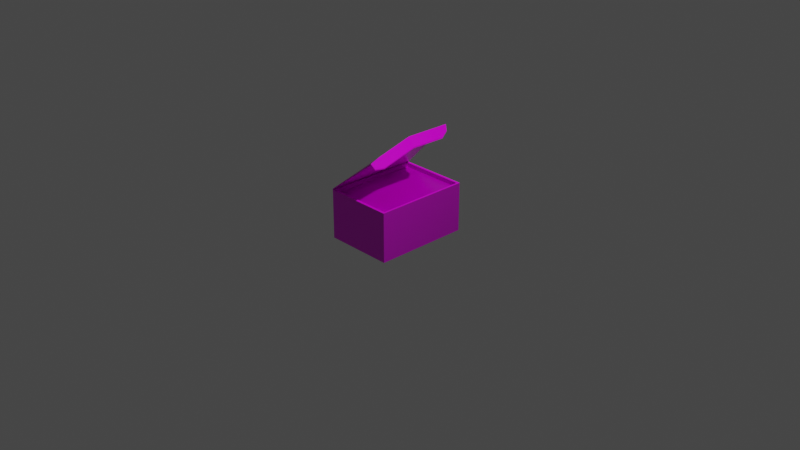 # Source: shotgun_shells.blend  (saved by Blender 2.83.18; exported with 4.5.12 LTS)
import bpy
from mathutils import Matrix  # noqa: F401  (used for matrix-valued properties, if any)

bpy.ops.wm.read_factory_settings(use_empty=True)
scene = bpy.context.scene
scene.name = 'Scene'

# ---- collections
col_collection = bpy.data.collections.new('Collection'); scene.collection.children.link(col_collection)

# ---- images (referenced by path relative to the original .blend; pixels are not part of the script)
import os
ASSET_DIR = os.environ.get("B2B_ASSET_DIR", "")  # directory of the original .blend (textures are referenced by path, not embedded)
HERE = os.path.dirname(os.path.abspath(__file__))  # packed textures are extracted next to this script under _unpacked/

def load_image(name, relpath, width, height, colorspace="sRGB"):
    """Load a texture the original file referenced (path relative to the .blend, or extracted next to this script)."""
    p = next((c for c in (os.path.join(HERE, relpath), os.path.join(ASSET_DIR, relpath)) if relpath and os.path.exists(c)), "")
    if p:
        img = bpy.data.images.load(p, check_existing=True)
        img.name = name
    else:  # same state as the original file: an image datablock whose file is absent (Cycles renders it pink)
        img = bpy.data.images.new(name, width, height)
        img.source = "FILE"
        img.filepath = "//" + (relpath or name)
    img.colorspace_settings.name = colorspace
    return img
img_shotgun_shells_texture_png = load_image('shotgun_shells_texture.png', 'shotgun_shells_texture.png', 1024, 1024, 'sRGB')
img_shotgun_shells_texture_roughness_png = load_image('shotgun_shells_texture_roughness.png', 'shotgun_shells_texture_roughness.png', 1024, 1024, 'sRGB')
img_shotgun_shells_texture_normal_bmp = load_image('shotgun_shells_texture_normal.bmp', 'shotgun_shells_texture_normal.bmp', 1024, 1024, 'sRGB')

# ---- materials (node trees are filled in below, after node groups)
mat_material = bpy.data.materials.new('Material')
mat_material.alpha_threshold = 0.0
mat_material.use_transparent_shadow = False
mat_material.line_color = (0.0, 0.0, 0.0, 1.0)

# ---- node groups
ng_auto_smooth = bpy.data.node_groups.new('Auto Smooth', 'GeometryNodeTree')
_s = ng_auto_smooth.interface.new_socket(name='Geometry', in_out='OUTPUT', socket_type='NodeSocketGeometry')
_s = ng_auto_smooth.interface.new_socket(name='Geometry', in_out='INPUT', socket_type='NodeSocketGeometry')
_s = ng_auto_smooth.interface.new_socket(name='Angle', in_out='INPUT', socket_type='NodeSocketFloat')
_s.subtype = 'ANGLE'
_s.min_value = 0.0
_s.max_value = 3.142
ng_auto_smooth.is_modifier = True
_N = ng_auto_smooth.nodes; _L = ng_auto_smooth.links
n0 = _N.new('NodeGroupOutput'); n0.name = 'Group Output'; n0.location = (480, -100)
n1 = _N.new('NodeGroupInput'); n1.name = 'Group Input'; n1.location = (-420, -300)
n2 = _N.new('NodeGroupInput'); n2.name = 'Group Input.001'; n2.location = (-60, -100)
n3 = _N.new('GeometryNodeSetShadeSmooth'); n3.name = 'Set Shade Smooth'; n3.location = (120, -100)
n3.domain = 'EDGE'
n4 = _N.new('GeometryNodeSetShadeSmooth'); n4.name = 'Set Shade Smooth.001'; n4.location = (300, -100)
n5 = _N.new('GeometryNodeInputMeshEdgeAngle'); n5.name = 'Edge Angle'; n5.location = (-420, -220)
n6 = _N.new('GeometryNodeInputEdgeSmooth'); n6.name = 'Is Edge Smooth'; n6.location = (-60, -160)
n7 = _N.new('GeometryNodeInputShadeSmooth'); n7.name = 'Is Face Smooth'; n7.location = (-240, -340)
n8 = _N.new('FunctionNodeBooleanMath'); n8.name = 'Boolean Math'; n8.location = (-60, -220)
n9 = _N.new('FunctionNodeCompare'); n9.name = 'Compare'; n9.location = (-240, -180)
n9.operation = 'LESS_EQUAL'
_L.new(n5.outputs[0], n9.inputs[0])
_L.new(n4.outputs[0], n0.inputs[0])
_L.new(n1.outputs[1], n9.inputs[1])
_L.new(n9.outputs[0], n8.inputs[0])
_L.new(n7.outputs[0], n8.inputs[1])
_L.new(n2.outputs[0], n3.inputs[0])
_L.new(n6.outputs[0], n3.inputs[1])
_L.new(n3.outputs[0], n4.inputs[0])
_L.new(n8.outputs[0], n3.inputs[2])
n0.is_active_output = True

# ---- material node trees
mat_material.use_nodes = True; mat_material.node_tree.nodes.clear()
_N = mat_material.node_tree.nodes; _L = mat_material.node_tree.links
n0 = _N.new('ShaderNodeOutputMaterial'); n0.name = 'Material Output'; n0.location = (213, 299)
n1 = _N.new('ShaderNodeBsdfPrincipled'); n1.name = 'Principled BSDF'; n1.location = (-77, 299)
n1.distribution = 'GGX'
n1.subsurface_method = 'BURLEY'
n1.inputs[3].default_value = 1.45
n1.inputs[27].default_value = (0.0, 0.0, 0.0, 1.0)
n1.inputs[28].default_value = 1.0
n2 = _N.new('ShaderNodeTexImage'); n2.name = 'Image Texture'; n2.location = (-509, 271)
n2.image = img_shotgun_shells_texture_png
n3 = _N.new('ShaderNodeNormalMap'); n3.name = 'Normal Map'; n3.location = (-275, -233)
n3.inputs[0].default_value = 0.4
n4 = _N.new('ShaderNodeTexImage'); n4.name = 'Image Texture.001'; n4.location = (-698, 21)
n4.image = img_shotgun_shells_texture_roughness_png
n5 = _N.new('ShaderNodeTexImage'); n5.name = 'Image Texture.002'; n5.location = (-579, -279)
n5.image = img_shotgun_shells_texture_normal_bmp
_L.new(n1.outputs[0], n0.inputs[0])
_L.new(n2.outputs[0], n1.inputs[0])
_L.new(n4.outputs[0], n1.inputs[2])
_L.new(n5.outputs[0], n3.inputs[1])
_L.new(n3.outputs[0], n1.inputs[5])
n0.is_active_output = True

# ---- world
world_world = bpy.data.worlds.new('World'); scene.world = world_world
world_world.use_nodes = True; world_world.node_tree.nodes.clear()
_N = world_world.node_tree.nodes; _L = world_world.node_tree.links
n0 = _N.new('ShaderNodeOutputWorld'); n0.name = 'World Output'; n0.location = (300, 300)
n1 = _N.new('ShaderNodeBackground'); n1.name = 'Background'; n1.location = (10, 300)
n1.inputs[0].default_value = (0.05088, 0.05088, 0.05088, 1.0)
_L.new(n1.outputs[0], n0.inputs[0])
n0.is_active_output = True
world_world.color = (0.05088, 0.05088, 0.05088)
world_world.use_sun_shadow = False
world_world.sun_shadow_jitter_overblur = 0.0

# ---- cameras
cam_camera = bpy.data.cameras.new('Camera')
cam_camera.clip_end = 100.0
cam_camera.ortho_scale = 7.314

# ---- lights
light_light = bpy.data.lights.new('Light', 'POINT')
light_light.transmission_factor = 0.0
light_light.energy = 1000.0
light_light.shadow_soft_size = 0.1
light_light.shadow_maximum_resolution = 0.006
light_light.use_absolute_resolution = True

# ---- meshes
me_cube = bpy.data.meshes.new('Cube')
me_cube.from_pydata([(0.4462, 0.4045, 0.4202), (0.4462, 0.4045, -0.1048), (0.4462, -0.619, 0.4202), (0.4462, -0.619, -0.1048), (-0.2905, 0.4045, 0.4202), (-0.2905, 0.4045, -0.1048), (-0.2905, -0.619, 0.4202), (-0.2905, -0.619, -0.1048), (0.2753, 0.3666, 0.9937), (0.2753, -0.619, 0.8596), (0.3106, 0.3422, 0.9435), (0.3106, -0.5976, 0.8095), (0.3395, -0.5077, 0.8074), (0.3395, 0.2575, 0.9026), (0.3395, -0.1251, 0.909), (0.4276, -0.5932, 0.4202), (-0.2719, -0.5932, 0.4202), (0.4276, 0.3786, 0.4202), (-0.2719, 0.3786, 0.4202), (0.4203, -0.583, 0.3791), (-0.2645, -0.583, 0.3791), (0.4203, 0.3685, 0.3791), (-0.2645, 0.3685, 0.3791), (-0.2905, -0.619, 0.4322), (-0.2905, 0.4045, 0.4322), (0.2753, 0.2526, 1.006), (0.2753, 0.3666, 1.006), (0.2753, -0.619, 0.8716), (0.3395, 0.2575, 0.9146), (0.3106, 0.3422, 0.9556), (0.3106, -0.5976, 0.8215), (0.2753, -0.5126, 0.9105), (0.2753, -0.13, 1.012), (0.3395, -0.5077, 0.8194), (0.3395, -0.1251, 0.921)], [], [(0, 4, 18, 17), (3, 2, 6, 7), (7, 6, 4, 5), (5, 1, 3, 7), (1, 0, 2, 3), (5, 4, 0, 1), (8, 4, 24, 26), (10, 8, 26, 29), (4, 6, 23, 24), (13, 10, 29, 28), (12, 14, 34, 33), (17, 18, 22, 21), (6, 2, 15, 16), (4, 6, 16, 18), (2, 0, 17, 15), (21, 22, 20, 19), (15, 17, 21, 19), (18, 16, 20, 22), (16, 15, 19, 20), (24, 23, 27, 31, 32, 25, 26), (31, 27, 30, 33), (26, 25, 28, 29), (32, 31, 33, 34), (25, 32, 34, 28), (11, 12, 33, 30), (9, 11, 30, 27), (6, 9, 27, 23), (14, 13, 28, 34), (4, 8, 9, 6), (13, 14, 12, 11, 9, 8, 10)])
me_cube.polygons.foreach_set('use_smooth', [1, 1, 1, 1, 1, 1, 0, 0, 1, 0, 0, 1, 1, 1, 1, 1, 1, 1, 1, 1, 1, 1, 1, 1, 0, 0, 0, 0, 0, 0])
_uv = me_cube.uv_layers.new(name='UVMap')
_uv.uv.foreach_set('vector', [0.09916, 0.7804, 0.005554, 0.7839, 0.007717, 0.7809, 0.09711, 0.7774, 0.4998, 0.8357, 0.4998, 0.9848, 0.2906, 0.9848, 0.2906, 0.8357, 0.2906, 0.8357, 0.2906, 0.9848, -3.85e-05, 0.9848, -3.85e-05, 0.8357, 0.1512, 0.5189, 0.1512, 0.6198, 0.01103, 0.6198, 0.01103, 0.5189, 0.7905, 0.8357, 0.7905, 0.9848, 0.4998, 0.9848, 0.4998, 0.8357, 0.9997, 0.8357, 0.9997, 0.9848, 0.7905, 0.9848, 0.7905, 0.8357, 0.0, 0.0, 0.0, 0.0, 0.0, 0.0, 0.0, 0.0, 0.0, 0.0, 0.0, 0.0, 0.0, 0.0, 0.0, 0.0, -3.85e-05, 0.9848, 0.2906, 0.9848, 0.2906, 0.9848, -3.85e-05, 0.9848, 0.0, 0.0, 0.0, 0.0, 0.0, 0.0, 0.0, 0.0, 0.0, 0.0, 0.0, 0.0, 0.0, 0.0, 0.0, 0.0, 0.09711, 0.7774, 0.007717, 0.7809, 0.01215, 0.7749, 0.09159, 0.7728, 0.005556, 0.661, 0.09916, 0.6575, 0.097, 0.6605, 0.00761, 0.664, 0.005554, 0.7839, 0.005556, 0.661, 0.00761, 0.664, 0.007717, 0.7809, 0.09916, 0.6575, 0.09916, 0.7804, 0.09711, 0.7774, 0.097, 0.6605, 0.5911, 0.6547, 0.5911, 0.3801, 0.9726, 0.3801, 0.9726, 0.6547, 0.097, 0.6605, 0.09711, 0.7774, 0.09159, 0.7728, 0.09256, 0.6665, 0.007717, 0.7809, 0.00761, 0.664, 0.01313, 0.6686, 0.01215, 0.7749, 0.00761, 0.664, 0.097, 0.6605, 0.09256, 0.6665, 0.01313, 0.6686, 0.5346, 0.3294, 0.5346, 0.711, 0.2754, 0.7011, 0.2706, 0.6614, 0.26, 0.528, 0.2464, 0.3974, 0.2438, 0.3567, 0.2706, 0.6614, 0.2754, 0.7011, 0.2517, 0.7025, 0.2333, 0.6732, 0.2438, 0.3567, 0.2464, 0.3974, 0.2068, 0.3987, 0.2224, 0.3669, 0.26, 0.528, 0.2706, 0.6614, 0.2333, 0.6732, 0.2215, 0.5337, 0.2464, 0.3974, 0.26, 0.528, 0.2215, 0.5337, 0.2068, 0.3987, 0.0, 0.0, 0.0, 0.0, 0.0, 0.0, 0.0, 0.0, 0.0, 0.0, 0.0, 0.0, 0.0, 0.0, 0.0, 0.0, 0.0, 0.0, 0.0, 0.0, 0.0, 0.0, 0.0, 0.0, 0.0, 0.0, 0.0, 0.0, 0.0, 0.0, 0.0, 0.0, 0.123, 0.8401, 0.1268, 0.9318, 0.01365, 0.9308, 0.007012, 0.8496, 0.1133, 0.9433, 0.07, 0.9388, 0.02507, 0.9417, 0.01495, 0.9381, 0.01365, 0.9308, 0.1268, 0.9318, 0.1234, 0.9385])
me_cube.materials.append(mat_material)
me_cube.use_remesh_preserve_volume = False
me_cube.use_remesh_preserve_attributes = False
me_cube.use_mirror_vertex_groups = False
me_cube.update()

# ---- objects
ob_cube = bpy.data.objects.new('Cube', me_cube)
ob_light = bpy.data.objects.new('Light', light_light)
ob_camera = bpy.data.objects.new('Camera', cam_camera)

# ---- transforms, parenting, visibility, modifiers, constraints
ob_cube.location = (0.0, 0.0, 0.0)
ob_cube.lock_rotations_4d = False
ob_cube.empty_display_type = 'ARROWS'
ob_cube.lineart.crease_threshold = 0.0
_m = ob_cube.modifiers.new('Auto Smooth', 'NODES')
_m.node_group = ng_auto_smooth
_gi = [s.identifier for s in ng_auto_smooth.interface.items_tree if s.item_type == 'SOCKET' and s.in_out == 'INPUT']
_m[_gi[1]] = 0.5236  # Angle
ob_light.location = (4.076, 1.005, 5.904)
ob_light.rotation_euler = (0.6503, 0.05522, 1.866)
ob_light.lock_rotations_4d = False
ob_light.empty_display_type = 'ARROWS'
ob_light.color = (0.0, 0.0, 0.0, 0.0)
ob_light.lineart.crease_threshold = 0.0
ob_camera.location = (7.359, -6.926, 4.958)
ob_camera.rotation_euler = (1.109, 0.0, 0.8149)
ob_camera.lock_rotations_4d = False
ob_camera.empty_display_type = 'ARROWS'
ob_camera.color = (0.0, 0.0, 0.0, 0.0)
ob_camera.display_type = 'WIRE'
ob_camera.lineart.crease_threshold = 0.0

# ---- collection membership
col_collection.objects.link(ob_cube)
col_collection.objects.link(ob_light)
col_collection.objects.link(ob_camera)

# ---- scene / render settings (as saved in the file)
scene.camera = ob_camera
scene.frame_start = 1; scene.frame_end = 250; scene.frame_set(1)
scene.render.engine = 'BLENDER_EEVEE_NEXT'
scene.cycles.use_denoising = False
scene.cycles.samples = 128
scene.cycles.sampling_pattern = 'TABULATED_SOBOL'
scene.cycles.use_adaptive_sampling = False
scene.cycles.use_light_tree = False
scene.view_settings.view_transform = 'Filmic'
bpy.context.view_layer.update()
